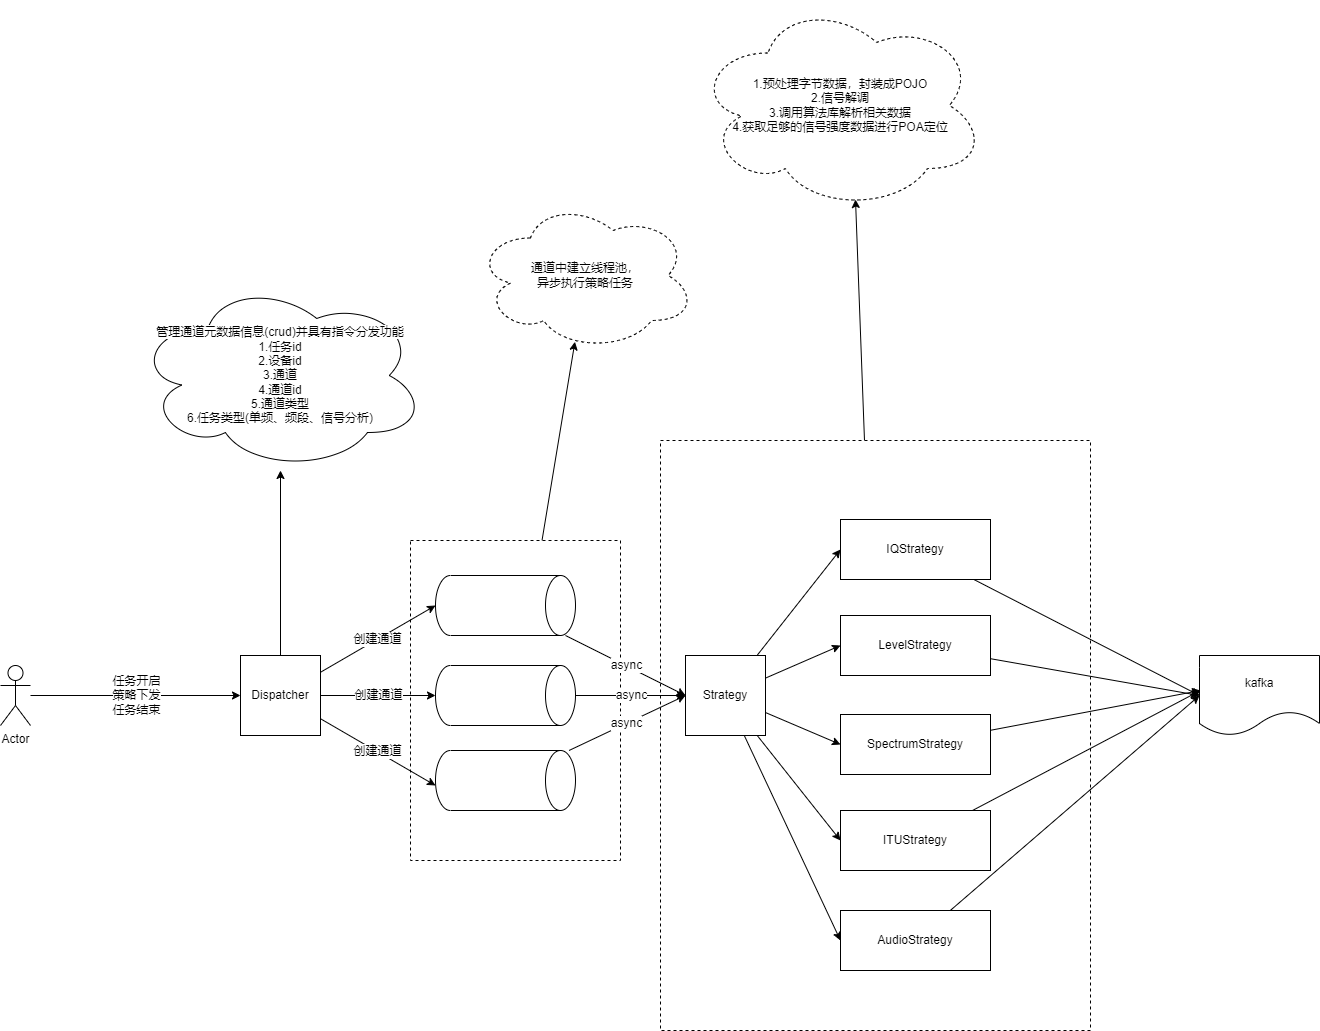

The diagram above was exported from draw.io. Its source (the exported page's mxGraphModel, read from the mxfile embedded in the PNG):
<mxGraphModel dx="2391" dy="2025" grid="1" gridSize="10" guides="1" tooltips="1" connect="1" arrows="1" fold="1" page="1" pageScale="1" pageWidth="827" pageHeight="1169" math="0" shadow="0">
  <root>
    <mxCell id="0" />
    <mxCell id="1" parent="0" />
    <mxCell id="eBv0B-di4ZEDUPEKcxFU-49" style="edgeStyle=none;rounded=0;orthogonalLoop=1;jettySize=auto;html=1;" edge="1" parent="1" source="eBv0B-di4ZEDUPEKcxFU-46">
      <mxGeometry relative="1" as="geometry">
        <mxPoint x="655" y="-251" as="targetPoint" />
      </mxGeometry>
    </mxCell>
    <mxCell id="eBv0B-di4ZEDUPEKcxFU-46" value="" style="rounded=0;whiteSpace=wrap;html=1;dashed=1;" vertex="1" parent="1">
      <mxGeometry x="460" y="-10" width="430" height="590" as="geometry" />
    </mxCell>
    <mxCell id="eBv0B-di4ZEDUPEKcxFU-40" style="edgeStyle=none;rounded=0;orthogonalLoop=1;jettySize=auto;html=1;entryX=0.452;entryY=0.942;entryDx=0;entryDy=0;entryPerimeter=0;" edge="1" parent="1" source="eBv0B-di4ZEDUPEKcxFU-38" target="eBv0B-di4ZEDUPEKcxFU-39">
      <mxGeometry relative="1" as="geometry">
        <mxPoint x="380" y="-100" as="targetPoint" />
      </mxGeometry>
    </mxCell>
    <mxCell id="eBv0B-di4ZEDUPEKcxFU-38" value="" style="rounded=0;whiteSpace=wrap;html=1;dashed=1;align=center;" vertex="1" parent="1">
      <mxGeometry x="210" y="90" width="210" height="320" as="geometry" />
    </mxCell>
    <mxCell id="eBv0B-di4ZEDUPEKcxFU-5" value="async" style="edgeStyle=none;rounded=0;orthogonalLoop=1;jettySize=auto;html=1;entryX=0;entryY=0.5;entryDx=0;entryDy=0;" edge="1" parent="1" source="CdNG3Kp7nSvcDPpL_KvK-7" target="eBv0B-di4ZEDUPEKcxFU-3">
      <mxGeometry relative="1" as="geometry" />
    </mxCell>
    <mxCell id="CdNG3Kp7nSvcDPpL_KvK-7" value="" style="shape=cylinder3;whiteSpace=wrap;html=1;boundedLbl=1;backgroundOutline=1;size=15;rotation=90;" parent="1" vertex="1">
      <mxGeometry x="275" y="85" width="60" height="140" as="geometry" />
    </mxCell>
    <mxCell id="CdNG3Kp7nSvcDPpL_KvK-12" value="创建通道" style="edgeStyle=none;rounded=0;orthogonalLoop=1;jettySize=auto;html=1;" parent="1" source="CdNG3Kp7nSvcDPpL_KvK-10" edge="1">
      <mxGeometry relative="1" as="geometry">
        <mxPoint x="235" y="155" as="targetPoint" />
      </mxGeometry>
    </mxCell>
    <mxCell id="CdNG3Kp7nSvcDPpL_KvK-13" value="创建通道" style="edgeStyle=none;rounded=0;orthogonalLoop=1;jettySize=auto;html=1;entryX=0.5;entryY=1;entryDx=0;entryDy=0;entryPerimeter=0;" parent="1" source="CdNG3Kp7nSvcDPpL_KvK-10" edge="1">
      <mxGeometry relative="1" as="geometry">
        <mxPoint x="235" y="245.00000000000023" as="targetPoint" />
      </mxGeometry>
    </mxCell>
    <mxCell id="CdNG3Kp7nSvcDPpL_KvK-14" value="创建通道" style="edgeStyle=none;rounded=0;orthogonalLoop=1;jettySize=auto;html=1;entryX=0.5;entryY=1;entryDx=0;entryDy=0;entryPerimeter=0;" parent="1" source="CdNG3Kp7nSvcDPpL_KvK-10" edge="1">
      <mxGeometry relative="1" as="geometry">
        <mxPoint x="235" y="335" as="targetPoint" />
      </mxGeometry>
    </mxCell>
    <mxCell id="eBv0B-di4ZEDUPEKcxFU-9" style="edgeStyle=none;rounded=0;orthogonalLoop=1;jettySize=auto;html=1;" edge="1" parent="1" source="CdNG3Kp7nSvcDPpL_KvK-10" target="eBv0B-di4ZEDUPEKcxFU-8">
      <mxGeometry relative="1" as="geometry" />
    </mxCell>
    <mxCell id="CdNG3Kp7nSvcDPpL_KvK-10" value="Dispatcher" style="whiteSpace=wrap;html=1;aspect=fixed;" parent="1" vertex="1">
      <mxGeometry x="40" y="205" width="80" height="80" as="geometry" />
    </mxCell>
    <mxCell id="OfpSlJqw6SoaU7qYj6EQ-3" value="任务开启&lt;br&gt;策略下发&lt;br&gt;任务结束" style="edgeStyle=none;rounded=0;orthogonalLoop=1;jettySize=auto;html=1;entryX=0;entryY=0.5;entryDx=0;entryDy=0;" parent="1" source="OfpSlJqw6SoaU7qYj6EQ-1" target="CdNG3Kp7nSvcDPpL_KvK-10" edge="1">
      <mxGeometry relative="1" as="geometry" />
    </mxCell>
    <mxCell id="OfpSlJqw6SoaU7qYj6EQ-1" value="Actor" style="shape=umlActor;verticalLabelPosition=bottom;verticalAlign=top;html=1;outlineConnect=0;" parent="1" vertex="1">
      <mxGeometry x="-200" y="215" width="30" height="60" as="geometry" />
    </mxCell>
    <mxCell id="eBv0B-di4ZEDUPEKcxFU-10" value="async" style="edgeStyle=none;rounded=0;orthogonalLoop=1;jettySize=auto;html=1;entryX=0;entryY=0.5;entryDx=0;entryDy=0;" edge="1" parent="1" source="eBv0B-di4ZEDUPEKcxFU-1" target="eBv0B-di4ZEDUPEKcxFU-3">
      <mxGeometry relative="1" as="geometry" />
    </mxCell>
    <mxCell id="eBv0B-di4ZEDUPEKcxFU-1" value="" style="shape=cylinder3;whiteSpace=wrap;html=1;boundedLbl=1;backgroundOutline=1;size=15;rotation=90;" vertex="1" parent="1">
      <mxGeometry x="275" y="175" width="60" height="140" as="geometry" />
    </mxCell>
    <mxCell id="eBv0B-di4ZEDUPEKcxFU-7" value="async" style="edgeStyle=none;rounded=0;orthogonalLoop=1;jettySize=auto;html=1;entryX=0;entryY=0.5;entryDx=0;entryDy=0;" edge="1" parent="1" source="eBv0B-di4ZEDUPEKcxFU-2" target="eBv0B-di4ZEDUPEKcxFU-3">
      <mxGeometry relative="1" as="geometry" />
    </mxCell>
    <mxCell id="eBv0B-di4ZEDUPEKcxFU-2" value="" style="shape=cylinder3;whiteSpace=wrap;html=1;boundedLbl=1;backgroundOutline=1;size=15;rotation=90;" vertex="1" parent="1">
      <mxGeometry x="275" y="260" width="60" height="140" as="geometry" />
    </mxCell>
    <mxCell id="eBv0B-di4ZEDUPEKcxFU-20" style="edgeStyle=none;rounded=0;orthogonalLoop=1;jettySize=auto;html=1;entryX=0;entryY=0.5;entryDx=0;entryDy=0;" edge="1" parent="1" source="eBv0B-di4ZEDUPEKcxFU-3" target="eBv0B-di4ZEDUPEKcxFU-19">
      <mxGeometry relative="1" as="geometry" />
    </mxCell>
    <mxCell id="eBv0B-di4ZEDUPEKcxFU-24" style="edgeStyle=none;rounded=0;orthogonalLoop=1;jettySize=auto;html=1;entryX=0;entryY=0.5;entryDx=0;entryDy=0;" edge="1" parent="1" source="eBv0B-di4ZEDUPEKcxFU-3" target="eBv0B-di4ZEDUPEKcxFU-21">
      <mxGeometry relative="1" as="geometry" />
    </mxCell>
    <mxCell id="eBv0B-di4ZEDUPEKcxFU-25" style="edgeStyle=none;rounded=0;orthogonalLoop=1;jettySize=auto;html=1;entryX=0;entryY=0.5;entryDx=0;entryDy=0;" edge="1" parent="1" source="eBv0B-di4ZEDUPEKcxFU-3" target="eBv0B-di4ZEDUPEKcxFU-22">
      <mxGeometry relative="1" as="geometry" />
    </mxCell>
    <mxCell id="eBv0B-di4ZEDUPEKcxFU-26" style="edgeStyle=none;rounded=0;orthogonalLoop=1;jettySize=auto;html=1;entryX=0;entryY=0.5;entryDx=0;entryDy=0;" edge="1" parent="1" source="eBv0B-di4ZEDUPEKcxFU-3" target="eBv0B-di4ZEDUPEKcxFU-23">
      <mxGeometry relative="1" as="geometry" />
    </mxCell>
    <mxCell id="eBv0B-di4ZEDUPEKcxFU-28" style="edgeStyle=none;rounded=0;orthogonalLoop=1;jettySize=auto;html=1;entryX=0;entryY=0.5;entryDx=0;entryDy=0;" edge="1" parent="1" source="eBv0B-di4ZEDUPEKcxFU-3" target="eBv0B-di4ZEDUPEKcxFU-27">
      <mxGeometry relative="1" as="geometry" />
    </mxCell>
    <mxCell id="eBv0B-di4ZEDUPEKcxFU-3" value="&lt;div style=&quot;text-align: left&quot;&gt;Strategy&lt;/div&gt;" style="whiteSpace=wrap;html=1;aspect=fixed;" vertex="1" parent="1">
      <mxGeometry x="485" y="205" width="80" height="80" as="geometry" />
    </mxCell>
    <mxCell id="eBv0B-di4ZEDUPEKcxFU-8" value="&lt;span style=&quot;font-size: 11px ; background-color: rgb(255 , 255 , 255)&quot;&gt;管理通道元数据信息(crud)并具有指令分发功能&lt;/span&gt;&lt;br style=&quot;font-size: 11px&quot;&gt;&lt;span style=&quot;font-size: 11px ; background-color: rgb(255 , 255 , 255)&quot;&gt;1.任务id&lt;/span&gt;&lt;br style=&quot;font-size: 11px&quot;&gt;&lt;span style=&quot;font-size: 11px ; background-color: rgb(255 , 255 , 255)&quot;&gt;2.设备id&lt;/span&gt;&lt;br style=&quot;font-size: 11px&quot;&gt;&lt;span style=&quot;font-size: 11px ; background-color: rgb(255 , 255 , 255)&quot;&gt;3.通道&lt;/span&gt;&lt;br style=&quot;font-size: 11px&quot;&gt;&lt;span style=&quot;font-size: 11px ; background-color: rgb(255 , 255 , 255)&quot;&gt;4.通道id&lt;/span&gt;&lt;br style=&quot;font-size: 11px&quot;&gt;&lt;span style=&quot;font-size: 11px ; background-color: rgb(255 , 255 , 255)&quot;&gt;5.通道类型&lt;/span&gt;&lt;br style=&quot;font-size: 11px&quot;&gt;&lt;span style=&quot;font-size: 11px ; background-color: rgb(255 , 255 , 255)&quot;&gt;6.任务类型(单频、频段、信号分析)&lt;/span&gt;" style="ellipse;shape=cloud;whiteSpace=wrap;html=1;" vertex="1" parent="1">
      <mxGeometry x="-65" y="-170" width="290" height="190" as="geometry" />
    </mxCell>
    <mxCell id="eBv0B-di4ZEDUPEKcxFU-31" style="edgeStyle=none;rounded=0;orthogonalLoop=1;jettySize=auto;html=1;entryX=0;entryY=0.5;entryDx=0;entryDy=0;" edge="1" parent="1" source="eBv0B-di4ZEDUPEKcxFU-19" target="eBv0B-di4ZEDUPEKcxFU-30">
      <mxGeometry relative="1" as="geometry" />
    </mxCell>
    <mxCell id="eBv0B-di4ZEDUPEKcxFU-19" value="IQ&lt;span style=&quot;color: rgba(0 , 0 , 0 , 0) ; font-family: monospace ; font-size: 0px&quot;&gt;%3CmxGraphModel%3E%3Croot%3E%3CmxCell%20id%3D%220%22%2F%3E%3CmxCell%20id%3D%221%22%20parent%3D%220%22%2F%3E%3CmxCell%20id%3D%222%22%20value%3D%22%22%20style%3D%22rounded%3D0%3BwhiteSpace%3Dwrap%3Bhtml%3D1%3B%22%20vertex%3D%221%22%20parent%3D%221%22%3E%3CmxGeometry%20x%3D%22600%22%20y%3D%22310%22%20width%3D%22120%22%20height%3D%2260%22%20as%3D%22geometry%22%2F%3E%3C%2FmxCell%3E%3C%2Froot%3E%3C%2FmxGraphModel%3E&lt;/span&gt;&lt;span style=&quot;text-align: left&quot;&gt;Strategy&lt;/span&gt;" style="rounded=0;whiteSpace=wrap;html=1;" vertex="1" parent="1">
      <mxGeometry x="640" y="69" width="150" height="60" as="geometry" />
    </mxCell>
    <mxCell id="eBv0B-di4ZEDUPEKcxFU-45" style="edgeStyle=none;rounded=0;orthogonalLoop=1;jettySize=auto;html=1;entryX=0;entryY=0.5;entryDx=0;entryDy=0;" edge="1" parent="1" source="eBv0B-di4ZEDUPEKcxFU-21" target="eBv0B-di4ZEDUPEKcxFU-30">
      <mxGeometry relative="1" as="geometry">
        <mxPoint x="980" y="230" as="targetPoint" />
      </mxGeometry>
    </mxCell>
    <mxCell id="eBv0B-di4ZEDUPEKcxFU-21" value="&lt;div style=&quot;text-align: center&quot;&gt;&lt;span style=&quot;text-align: left&quot;&gt;LevelStrategy&lt;/span&gt;&lt;/div&gt;" style="rounded=0;whiteSpace=wrap;html=1;" vertex="1" parent="1">
      <mxGeometry x="640" y="165" width="150" height="60" as="geometry" />
    </mxCell>
    <mxCell id="eBv0B-di4ZEDUPEKcxFU-44" style="edgeStyle=none;rounded=0;orthogonalLoop=1;jettySize=auto;html=1;" edge="1" parent="1" source="eBv0B-di4ZEDUPEKcxFU-22">
      <mxGeometry relative="1" as="geometry">
        <mxPoint x="1000" y="240" as="targetPoint" />
      </mxGeometry>
    </mxCell>
    <mxCell id="eBv0B-di4ZEDUPEKcxFU-22" value="&lt;div style=&quot;text-align: center&quot;&gt;&lt;span style=&quot;text-align: left&quot;&gt;SpectrumStrategy&lt;/span&gt;&lt;/div&gt;" style="rounded=0;whiteSpace=wrap;html=1;" vertex="1" parent="1">
      <mxGeometry x="640" y="264" width="150" height="60" as="geometry" />
    </mxCell>
    <mxCell id="eBv0B-di4ZEDUPEKcxFU-43" style="edgeStyle=none;rounded=0;orthogonalLoop=1;jettySize=auto;html=1;" edge="1" parent="1" source="eBv0B-di4ZEDUPEKcxFU-23">
      <mxGeometry relative="1" as="geometry">
        <mxPoint x="1000" y="240" as="targetPoint" />
      </mxGeometry>
    </mxCell>
    <mxCell id="eBv0B-di4ZEDUPEKcxFU-23" value="&lt;div style=&quot;text-align: center&quot;&gt;&lt;span style=&quot;text-align: left&quot;&gt;ITUStrategy&lt;/span&gt;&lt;/div&gt;" style="rounded=0;whiteSpace=wrap;html=1;" vertex="1" parent="1">
      <mxGeometry x="640" y="360" width="150" height="60" as="geometry" />
    </mxCell>
    <mxCell id="eBv0B-di4ZEDUPEKcxFU-42" style="edgeStyle=none;rounded=0;orthogonalLoop=1;jettySize=auto;html=1;entryX=0;entryY=0.5;entryDx=0;entryDy=0;" edge="1" parent="1" source="eBv0B-di4ZEDUPEKcxFU-27" target="eBv0B-di4ZEDUPEKcxFU-30">
      <mxGeometry relative="1" as="geometry" />
    </mxCell>
    <mxCell id="eBv0B-di4ZEDUPEKcxFU-27" value="&lt;div style=&quot;text-align: center&quot;&gt;&lt;span style=&quot;text-align: left&quot;&gt;AudioStrategy&lt;/span&gt;&lt;/div&gt;" style="rounded=0;whiteSpace=wrap;html=1;" vertex="1" parent="1">
      <mxGeometry x="640" y="460" width="150" height="60" as="geometry" />
    </mxCell>
    <mxCell id="eBv0B-di4ZEDUPEKcxFU-30" value="kafka" style="shape=document;whiteSpace=wrap;html=1;boundedLbl=1;" vertex="1" parent="1">
      <mxGeometry x="999" y="205" width="120" height="80" as="geometry" />
    </mxCell>
    <mxCell id="eBv0B-di4ZEDUPEKcxFU-39" value="通道中建立线程池，&lt;br&gt;异步执行策略任务" style="ellipse;shape=cloud;whiteSpace=wrap;html=1;dashed=1;" vertex="1" parent="1">
      <mxGeometry x="275" y="-250" width="220" height="150" as="geometry" />
    </mxCell>
    <mxCell id="eBv0B-di4ZEDUPEKcxFU-47" value="1.预处理字节数据，封装成POJO&lt;br&gt;2.信号解调&lt;br&gt;3.调用算法库解析相关数据&lt;br&gt;4.获取足够的信号强度数据进行POA定位" style="ellipse;shape=cloud;whiteSpace=wrap;html=1;dashed=1;" vertex="1" parent="1">
      <mxGeometry x="495" y="-450" width="290" height="210" as="geometry" />
    </mxCell>
  </root>
</mxGraphModel>